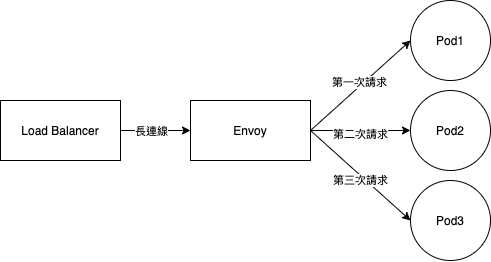

The diagram above was exported from draw.io. Its source (the exported page's mxGraphModel, read from the mxfile embedded in the PNG):
<mxGraphModel dx="1358" dy="419" grid="1" gridSize="10" guides="1" tooltips="1" connect="1" arrows="1" fold="1" page="1" pageScale="1" pageWidth="827" pageHeight="1169" math="0" shadow="0">
  <root>
    <mxCell id="0" />
    <mxCell id="1" parent="0" />
    <mxCell id="2" value="Envoy" style="rounded=0;whiteSpace=wrap;html=1;" parent="1" vertex="1">
      <mxGeometry y="180" width="120" height="60" as="geometry" />
    </mxCell>
    <mxCell id="3" value="&lt;span&gt;Pod2&lt;/span&gt;" style="ellipse;whiteSpace=wrap;html=1;aspect=fixed;" parent="1" vertex="1">
      <mxGeometry x="220" y="170" width="80" height="80" as="geometry" />
    </mxCell>
    <mxCell id="4" value="Pod1" style="ellipse;whiteSpace=wrap;html=1;aspect=fixed;" parent="1" vertex="1">
      <mxGeometry x="220" y="80" width="80" height="80" as="geometry" />
    </mxCell>
    <mxCell id="5" value="&lt;span&gt;Pod3&lt;/span&gt;" style="ellipse;whiteSpace=wrap;html=1;aspect=fixed;" parent="1" vertex="1">
      <mxGeometry x="220" y="260" width="80" height="80" as="geometry" />
    </mxCell>
    <mxCell id="6" value="" style="endArrow=classic;html=1;exitX=1;exitY=0.5;exitDx=0;exitDy=0;entryX=0;entryY=0.5;entryDx=0;entryDy=0;" parent="1" source="2" target="4" edge="1">
      <mxGeometry width="50" height="50" relative="1" as="geometry">
        <mxPoint x="190" y="210" as="sourcePoint" />
        <mxPoint x="240" y="160" as="targetPoint" />
      </mxGeometry>
    </mxCell>
    <mxCell id="13" value="第一次請求" style="edgeLabel;html=1;align=center;verticalAlign=middle;resizable=0;points=[];" vertex="1" connectable="0" parent="6">
      <mxGeometry x="0.0077" y="4" relative="1" as="geometry">
        <mxPoint as="offset" />
      </mxGeometry>
    </mxCell>
    <mxCell id="9" value="Load Balancer" style="rounded=0;whiteSpace=wrap;html=1;" vertex="1" parent="1">
      <mxGeometry x="-190" y="180" width="120" height="60" as="geometry" />
    </mxCell>
    <mxCell id="10" value="" style="endArrow=classic;html=1;exitX=1;exitY=0.5;exitDx=0;exitDy=0;entryX=0;entryY=0.5;entryDx=0;entryDy=0;" edge="1" parent="1" source="9" target="2">
      <mxGeometry width="50" height="50" relative="1" as="geometry">
        <mxPoint x="30" y="250" as="sourcePoint" />
        <mxPoint x="80" y="200" as="targetPoint" />
      </mxGeometry>
    </mxCell>
    <mxCell id="18" value="長連線" style="edgeLabel;html=1;align=center;verticalAlign=middle;resizable=0;points=[];" vertex="1" connectable="0" parent="10">
      <mxGeometry x="0.1255" relative="1" as="geometry">
        <mxPoint x="-8.82" as="offset" />
      </mxGeometry>
    </mxCell>
    <mxCell id="11" value="" style="endArrow=classic;html=1;exitX=1;exitY=0.5;exitDx=0;exitDy=0;entryX=0;entryY=0.5;entryDx=0;entryDy=0;" edge="1" parent="1" source="2" target="3">
      <mxGeometry width="50" height="50" relative="1" as="geometry">
        <mxPoint x="50" y="230" as="sourcePoint" />
        <mxPoint x="100" y="180" as="targetPoint" />
      </mxGeometry>
    </mxCell>
    <mxCell id="14" value="&lt;div&gt;&lt;font color=&quot;rgba(0, 0, 0, 0)&quot; face=&quot;monospace&quot;&gt;&lt;span style=&quot;font-size: 0px&quot;&gt;R&lt;/span&gt;&lt;/font&gt;&lt;/div&gt;" style="edgeLabel;html=1;align=center;verticalAlign=middle;resizable=0;points=[];" vertex="1" connectable="0" parent="11">
      <mxGeometry x="0.16" y="-1" relative="1" as="geometry">
        <mxPoint as="offset" />
      </mxGeometry>
    </mxCell>
    <mxCell id="15" value="&lt;span style=&quot;color: rgba(0 , 0 , 0 , 0) ; font-family: monospace ; font-size: 0px&quot;&gt;%3CmxGraphModel%3E%3Croot%3E%3CmxCell%20id%3D%220%22%2F%3E%3CmxCell%20id%3D%221%22%20parent%3D%220%22%2F%3E%3CmxCell%20id%3D%222%22%20value%3D%22Request1%22%20style%3D%22edgeLabel%3Bhtml%3D1%3Balign%3Dcenter%3BverticalAlign%3Dmiddle%3Bresizable%3D0%3Bpoints%3D%5B%5D%3B%22%20vertex%3D%221%22%20connectable%3D%220%22%20parent%3D%221%22%3E%3CmxGeometry%20x%3D%22167.8681430183176%22%20y%3D%22161.5372216646848%22%20as%3D%22geometry%22%2F%3E%3C%2FmxCell%3E%3C%2Froot%3E%3C%2FmxGraphModel%3E&lt;/span&gt;" style="edgeLabel;html=1;align=center;verticalAlign=middle;resizable=0;points=[];" vertex="1" connectable="0" parent="11">
      <mxGeometry x="-0.04" y="4" relative="1" as="geometry">
        <mxPoint as="offset" />
      </mxGeometry>
    </mxCell>
    <mxCell id="16" value="第二次請求" style="edgeLabel;html=1;align=center;verticalAlign=middle;resizable=0;points=[];" vertex="1" connectable="0" parent="11">
      <mxGeometry y="-3" relative="1" as="geometry">
        <mxPoint as="offset" />
      </mxGeometry>
    </mxCell>
    <mxCell id="12" value="" style="endArrow=classic;html=1;exitX=1;exitY=0.5;exitDx=0;exitDy=0;entryX=0;entryY=0.5;entryDx=0;entryDy=0;" edge="1" parent="1" source="2" target="5">
      <mxGeometry width="50" height="50" relative="1" as="geometry">
        <mxPoint x="130" y="220" as="sourcePoint" />
        <mxPoint x="230" y="220" as="targetPoint" />
      </mxGeometry>
    </mxCell>
    <mxCell id="17" value="第三次請求" style="edgeLabel;html=1;align=center;verticalAlign=middle;resizable=0;points=[];" vertex="1" connectable="0" parent="12">
      <mxGeometry x="-0.084" relative="1" as="geometry">
        <mxPoint x="3.92" y="8.52" as="offset" />
      </mxGeometry>
    </mxCell>
  </root>
</mxGraphModel>